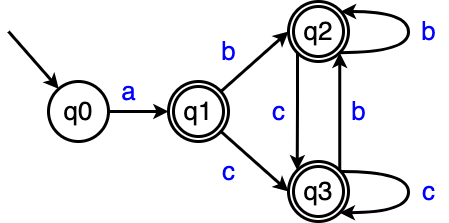

The diagram above was exported from draw.io. Its source (the exported page's mxGraphModel, read from the mxfile embedded in the PNG):
<mxGraphModel dx="1537" dy="286" grid="1" gridSize="10" guides="1" tooltips="1" connect="1" arrows="1" fold="1" page="0" pageScale="1" pageWidth="827" pageHeight="1169" background="#ffffff" math="0" shadow="0">
  <root>
    <mxCell id="0" />
    <mxCell id="1" parent="0" />
    <mxCell id="dVTOrghRPiRENRBKrs_f-1" style="rounded=0;orthogonalLoop=1;jettySize=auto;html=1;startArrow=classic;startFill=1;endArrow=none;endFill=0;strokeWidth=3;" parent="1" source="N93OgF9RQTgCNfti6oFq-20" edge="1">
      <mxGeometry relative="1" as="geometry">
        <mxPoint x="-230" y="680" as="targetPoint" />
      </mxGeometry>
    </mxCell>
    <mxCell id="TyRopiE3YNwQDsFGrgPS-4" style="edgeStyle=orthogonalEdgeStyle;rounded=0;orthogonalLoop=1;jettySize=auto;html=1;entryX=0;entryY=0.5;entryDx=0;entryDy=0;strokeWidth=3;" edge="1" parent="1" source="N93OgF9RQTgCNfti6oFq-20" target="TyRopiE3YNwQDsFGrgPS-1">
      <mxGeometry relative="1" as="geometry" />
    </mxCell>
    <mxCell id="N93OgF9RQTgCNfti6oFq-20" value="&lt;span style=&quot;font-size: 26px;&quot;&gt;q0&lt;/span&gt;" style="ellipse;whiteSpace=wrap;html=1;aspect=fixed;strokeWidth=3;" parent="1" vertex="1">
      <mxGeometry x="-190" y="730" width="60" height="60" as="geometry" />
    </mxCell>
    <mxCell id="N93OgF9RQTgCNfti6oFq-25" value="&lt;font color=&quot;#0000ff&quot; style=&quot;font-size: 26px;&quot;&gt;a&lt;/font&gt;" style="text;html=1;align=center;verticalAlign=middle;resizable=0;points=[];autosize=1;strokeColor=none;fillColor=none;" parent="1" vertex="1">
      <mxGeometry x="-130" y="720" width="40" height="40" as="geometry" />
    </mxCell>
    <mxCell id="TyRopiE3YNwQDsFGrgPS-9" style="rounded=0;orthogonalLoop=1;jettySize=auto;html=1;entryX=0;entryY=0.5;entryDx=0;entryDy=0;strokeWidth=3;" edge="1" parent="1" source="TyRopiE3YNwQDsFGrgPS-1" target="TyRopiE3YNwQDsFGrgPS-5">
      <mxGeometry relative="1" as="geometry" />
    </mxCell>
    <mxCell id="TyRopiE3YNwQDsFGrgPS-10" style="rounded=0;orthogonalLoop=1;jettySize=auto;html=1;entryX=0;entryY=0.5;entryDx=0;entryDy=0;strokeWidth=3;" edge="1" parent="1" source="TyRopiE3YNwQDsFGrgPS-1" target="TyRopiE3YNwQDsFGrgPS-7">
      <mxGeometry relative="1" as="geometry" />
    </mxCell>
    <mxCell id="TyRopiE3YNwQDsFGrgPS-1" value="" style="ellipse;whiteSpace=wrap;html=1;aspect=fixed;strokeWidth=3;" vertex="1" parent="1">
      <mxGeometry x="-70" y="730" width="60" height="60" as="geometry" />
    </mxCell>
    <mxCell id="TyRopiE3YNwQDsFGrgPS-2" value="&lt;span style=&quot;font-size: 26px;&quot;&gt;q1&lt;/span&gt;" style="ellipse;whiteSpace=wrap;html=1;aspect=fixed;strokeWidth=3;" vertex="1" parent="1">
      <mxGeometry x="-65" y="735" width="50" height="50" as="geometry" />
    </mxCell>
    <mxCell id="TyRopiE3YNwQDsFGrgPS-12" style="edgeStyle=orthogonalEdgeStyle;rounded=0;orthogonalLoop=1;jettySize=auto;html=1;entryX=0;entryY=0;entryDx=0;entryDy=0;strokeWidth=3;" edge="1" parent="1" source="TyRopiE3YNwQDsFGrgPS-5" target="TyRopiE3YNwQDsFGrgPS-7">
      <mxGeometry relative="1" as="geometry">
        <Array as="points">
          <mxPoint x="59" y="750" />
          <mxPoint x="59" y="750" />
        </Array>
      </mxGeometry>
    </mxCell>
    <mxCell id="TyRopiE3YNwQDsFGrgPS-5" value="" style="ellipse;whiteSpace=wrap;html=1;aspect=fixed;strokeWidth=3;" vertex="1" parent="1">
      <mxGeometry x="50" y="650" width="60" height="60" as="geometry" />
    </mxCell>
    <mxCell id="TyRopiE3YNwQDsFGrgPS-6" value="&lt;span style=&quot;font-size: 26px;&quot;&gt;q2&lt;/span&gt;" style="ellipse;whiteSpace=wrap;html=1;aspect=fixed;strokeWidth=3;" vertex="1" parent="1">
      <mxGeometry x="55" y="655" width="50" height="50" as="geometry" />
    </mxCell>
    <mxCell id="TyRopiE3YNwQDsFGrgPS-13" style="edgeStyle=orthogonalEdgeStyle;rounded=0;orthogonalLoop=1;jettySize=auto;html=1;entryX=1;entryY=1;entryDx=0;entryDy=0;strokeWidth=3;" edge="1" parent="1" source="TyRopiE3YNwQDsFGrgPS-7" target="TyRopiE3YNwQDsFGrgPS-5">
      <mxGeometry relative="1" as="geometry">
        <Array as="points">
          <mxPoint x="101" y="710" />
        </Array>
      </mxGeometry>
    </mxCell>
    <mxCell id="TyRopiE3YNwQDsFGrgPS-7" value="" style="ellipse;whiteSpace=wrap;html=1;aspect=fixed;strokeWidth=3;" vertex="1" parent="1">
      <mxGeometry x="50" y="810" width="60" height="60" as="geometry" />
    </mxCell>
    <mxCell id="TyRopiE3YNwQDsFGrgPS-8" value="&lt;span style=&quot;font-size: 26px;&quot;&gt;q3&lt;/span&gt;" style="ellipse;whiteSpace=wrap;html=1;aspect=fixed;strokeWidth=3;" vertex="1" parent="1">
      <mxGeometry x="55" y="815" width="50" height="50" as="geometry" />
    </mxCell>
    <mxCell id="TyRopiE3YNwQDsFGrgPS-14" value="&lt;font color=&quot;#0000ff&quot; style=&quot;font-size: 26px;&quot;&gt;b&lt;/font&gt;" style="text;html=1;align=center;verticalAlign=middle;resizable=0;points=[];autosize=1;strokeColor=none;fillColor=none;" vertex="1" parent="1">
      <mxGeometry x="-30" y="680" width="40" height="40" as="geometry" />
    </mxCell>
    <mxCell id="TyRopiE3YNwQDsFGrgPS-15" value="&lt;font color=&quot;#0000ff&quot; style=&quot;font-size: 26px;&quot;&gt;c&lt;/font&gt;" style="text;html=1;align=center;verticalAlign=middle;resizable=0;points=[];autosize=1;strokeColor=none;fillColor=none;" vertex="1" parent="1">
      <mxGeometry x="-30" y="800" width="40" height="40" as="geometry" />
    </mxCell>
    <mxCell id="TyRopiE3YNwQDsFGrgPS-16" value="&lt;font color=&quot;#0000ff&quot; style=&quot;font-size: 26px;&quot;&gt;b&lt;/font&gt;" style="text;html=1;align=center;verticalAlign=middle;resizable=0;points=[];autosize=1;strokeColor=none;fillColor=none;" vertex="1" parent="1">
      <mxGeometry x="100" y="740" width="40" height="40" as="geometry" />
    </mxCell>
    <mxCell id="TyRopiE3YNwQDsFGrgPS-17" value="&lt;font color=&quot;#0000ff&quot; style=&quot;font-size: 26px;&quot;&gt;c&lt;/font&gt;" style="text;html=1;align=center;verticalAlign=middle;resizable=0;points=[];autosize=1;strokeColor=none;fillColor=none;" vertex="1" parent="1">
      <mxGeometry x="20" y="740" width="40" height="40" as="geometry" />
    </mxCell>
    <mxCell id="TyRopiE3YNwQDsFGrgPS-19" style="edgeStyle=orthogonalEdgeStyle;rounded=0;orthogonalLoop=1;jettySize=auto;html=1;entryX=1;entryY=1;entryDx=0;entryDy=0;curved=1;startArrow=classic;startFill=1;endArrow=none;endFill=0;strokeWidth=3;" edge="1" parent="1" source="TyRopiE3YNwQDsFGrgPS-5" target="TyRopiE3YNwQDsFGrgPS-5">
      <mxGeometry relative="1" as="geometry">
        <Array as="points">
          <mxPoint x="170" y="660" />
          <mxPoint x="170" y="701" />
        </Array>
      </mxGeometry>
    </mxCell>
    <mxCell id="TyRopiE3YNwQDsFGrgPS-20" value="&lt;font color=&quot;#0000ff&quot; style=&quot;font-size: 26px;&quot;&gt;b&lt;/font&gt;" style="text;html=1;align=center;verticalAlign=middle;resizable=0;points=[];autosize=1;strokeColor=none;fillColor=none;" vertex="1" parent="1">
      <mxGeometry x="170" y="660" width="40" height="40" as="geometry" />
    </mxCell>
    <mxCell id="TyRopiE3YNwQDsFGrgPS-21" style="edgeStyle=orthogonalEdgeStyle;rounded=0;orthogonalLoop=1;jettySize=auto;html=1;entryX=1;entryY=1;entryDx=0;entryDy=0;curved=1;strokeWidth=3;" edge="1" parent="1" source="TyRopiE3YNwQDsFGrgPS-7" target="TyRopiE3YNwQDsFGrgPS-7">
      <mxGeometry relative="1" as="geometry">
        <Array as="points">
          <mxPoint x="170" y="820" />
          <mxPoint x="170" y="861" />
        </Array>
      </mxGeometry>
    </mxCell>
    <mxCell id="TyRopiE3YNwQDsFGrgPS-22" value="&lt;font color=&quot;#0000ff&quot; style=&quot;font-size: 26px;&quot;&gt;c&lt;/font&gt;" style="text;html=1;align=center;verticalAlign=middle;resizable=0;points=[];autosize=1;strokeColor=none;fillColor=none;" vertex="1" parent="1">
      <mxGeometry x="170" y="820" width="40" height="40" as="geometry" />
    </mxCell>
  </root>
</mxGraphModel>